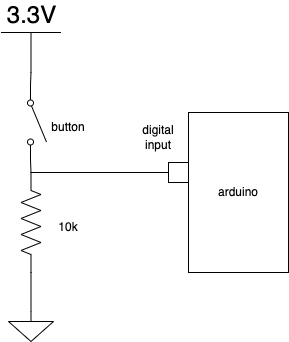

The diagram above was exported from draw.io. Its source (the exported page's mxGraphModel, read from the mxfile embedded in the PNG):
<mxGraphModel dx="0" dy="387" grid="1" gridSize="10" guides="1" tooltips="1" connect="1" arrows="1" fold="1" page="1" pageScale="1" pageWidth="413" pageHeight="291" math="0" shadow="0">
  <root>
    <mxCell id="0" />
    <mxCell id="1" parent="0" />
    <mxCell id="7" style="edgeStyle=none;html=1;exitX=0;exitY=0.5;exitDx=0;exitDy=0;exitPerimeter=0;entryX=0.5;entryY=0;entryDx=0;entryDy=0;entryPerimeter=0;endArrow=none;endFill=0;" parent="1" source="2" target="3" edge="1">
      <mxGeometry relative="1" as="geometry" />
    </mxCell>
    <mxCell id="22" style="edgeStyle=none;html=1;exitX=1;exitY=0.5;exitDx=0;exitDy=0;exitPerimeter=0;entryX=0;entryY=0.5;entryDx=0;entryDy=0;endArrow=none;endFill=0;" parent="1" source="2" target="20" edge="1">
      <mxGeometry relative="1" as="geometry" />
    </mxCell>
    <mxCell id="2" value="" style="pointerEvents=1;verticalLabelPosition=bottom;shadow=0;dashed=0;align=center;html=1;verticalAlign=top;shape=mxgraph.electrical.resistors.resistor_2;rotation=-90;" parent="1" vertex="1">
      <mxGeometry x="72.5" y="300" width="100" height="20" as="geometry" />
    </mxCell>
    <mxCell id="3" value="" style="pointerEvents=1;verticalLabelPosition=bottom;shadow=0;dashed=0;align=center;html=1;verticalAlign=top;shape=mxgraph.electrical.signal_sources.signal_ground;" parent="1" vertex="1">
      <mxGeometry x="100" y="399" width="45" height="30" as="geometry" />
    </mxCell>
    <mxCell id="13" style="edgeStyle=none;html=1;exitX=0.5;exitY=0;exitDx=0;exitDy=0;exitPerimeter=0;entryX=0;entryY=0.8;entryDx=0;entryDy=0;endArrow=none;endFill=0;" parent="1" source="4" target="10" edge="1">
      <mxGeometry relative="1" as="geometry" />
    </mxCell>
    <mxCell id="4" value="3.3V" style="verticalLabelPosition=top;verticalAlign=bottom;shape=mxgraph.electrical.signal_sources.vdd;shadow=0;dashed=0;align=center;strokeWidth=1;fontSize=24;html=1;flipV=1;" parent="1" vertex="1">
      <mxGeometry x="92.5" y="120" width="60" height="40" as="geometry" />
    </mxCell>
    <mxCell id="14" style="edgeStyle=none;html=1;exitX=1;exitY=0.8;exitDx=0;exitDy=0;entryX=1;entryY=0.5;entryDx=0;entryDy=0;entryPerimeter=0;endArrow=none;endFill=0;" parent="1" source="10" target="2" edge="1">
      <mxGeometry relative="1" as="geometry" />
    </mxCell>
    <mxCell id="10" value="" style="shape=mxgraph.electrical.electro-mechanical.singleSwitch;aspect=fixed;elSwitchState=off;rotation=90;" parent="1" vertex="1">
      <mxGeometry x="90.5" y="200" width="75" height="20" as="geometry" />
    </mxCell>
    <mxCell id="16" value="10k" style="text;html=1;strokeColor=none;fillColor=none;align=center;verticalAlign=middle;whiteSpace=wrap;rounded=0;" parent="1" vertex="1">
      <mxGeometry x="130" y="300" width="60" height="30" as="geometry" />
    </mxCell>
    <mxCell id="17" value="button" style="text;html=1;strokeColor=none;fillColor=none;align=center;verticalAlign=middle;whiteSpace=wrap;rounded=0;" parent="1" vertex="1">
      <mxGeometry x="130" y="200" width="60" height="30" as="geometry" />
    </mxCell>
    <mxCell id="18" value="arduino" style="rounded=0;whiteSpace=wrap;html=1;" parent="1" vertex="1">
      <mxGeometry x="280" y="200" width="100" height="160" as="geometry" />
    </mxCell>
    <mxCell id="20" value="" style="rounded=0;whiteSpace=wrap;html=1;" parent="1" vertex="1">
      <mxGeometry x="260" y="250" width="20" height="20" as="geometry" />
    </mxCell>
    <mxCell id="23" value="digital input" style="text;html=1;strokeColor=none;fillColor=none;align=center;verticalAlign=middle;whiteSpace=wrap;rounded=0;" parent="1" vertex="1">
      <mxGeometry x="220" y="210" width="60" height="30" as="geometry" />
    </mxCell>
  </root>
</mxGraphModel>